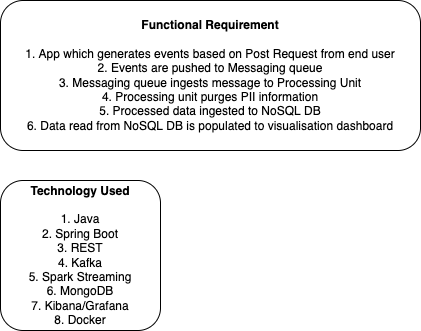

The diagram above was exported from draw.io. Its source (the exported page's mxGraphModel, read from the mxfile embedded in the PNG):
<mxGraphModel dx="946" dy="537" grid="1" gridSize="10" guides="1" tooltips="1" connect="1" arrows="1" fold="1" page="1" pageScale="1" pageWidth="850" pageHeight="1100" math="0" shadow="0">
  <root>
    <mxCell id="0" />
    <mxCell id="1" parent="0" />
    <mxCell id="gcGzdaW02KULEaHoTFXq-1" value="&lt;b&gt;Functional Requirement&lt;/b&gt;&lt;br&gt;&lt;br&gt;1. App which generates events based on Post Request from end user&lt;br&gt;2. Events are pushed to Messaging queue&lt;br&gt;3. Messaging queue ingests message to Processing Unit&lt;br&gt;4. Processing unit purges PII information&lt;br&gt;5. Processed data ingested to NoSQL DB&lt;br&gt;6. Data read from NoSQL DB is populated to visualisation dashboard" style="rounded=1;whiteSpace=wrap;html=1;" vertex="1" parent="1">
      <mxGeometry x="80" y="40" width="420" height="150" as="geometry" />
    </mxCell>
    <mxCell id="gcGzdaW02KULEaHoTFXq-2" value="&lt;b&gt;Technology Used&lt;/b&gt;&lt;br&gt;&lt;br&gt;1. Java&lt;br&gt;2. Spring Boot&lt;br&gt;3. REST&lt;br&gt;4. Kafka&lt;br&gt;5. Spark Streaming&lt;br&gt;6. MongoDB&lt;br&gt;7. Kibana/Grafana&lt;br&gt;8. Docker" style="rounded=1;whiteSpace=wrap;html=1;" vertex="1" parent="1">
      <mxGeometry x="80" y="220" width="160" height="150" as="geometry" />
    </mxCell>
  </root>
</mxGraphModel>